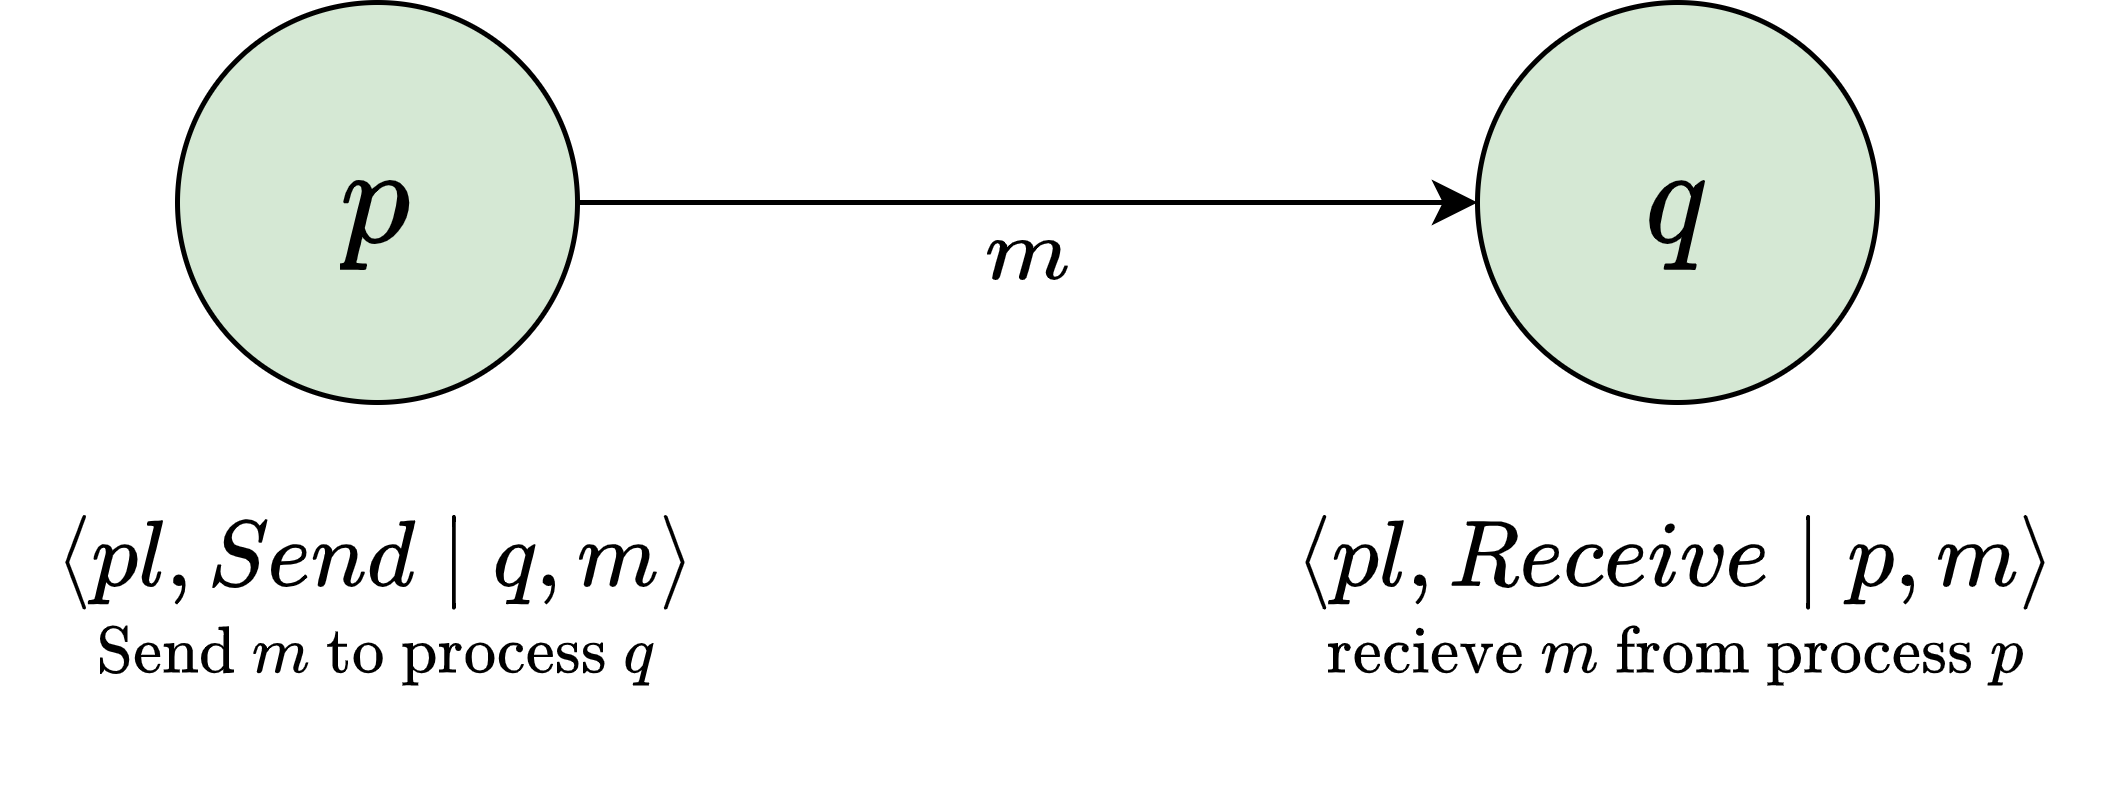

The diagram above was exported from draw.io. Its source (the exported page's mxGraphModel, read from the mxfile embedded in the PNG):
<mxGraphModel dx="589" dy="715" grid="1" gridSize="10" guides="1" tooltips="1" connect="1" arrows="1" fold="1" page="1" pageScale="1" pageWidth="827" pageHeight="1169" math="1" shadow="0">
  <root>
    <mxCell id="0" />
    <mxCell id="1" parent="0" />
    <mxCell id="LQXUru7jdH0XOIXg5ILz-3" value="$$m$$" style="edgeStyle=orthogonalEdgeStyle;rounded=0;orthogonalLoop=1;jettySize=auto;html=1;exitX=1;exitY=0.5;exitDx=0;exitDy=0;entryX=0;entryY=0.5;entryDx=0;entryDy=0;labelBackgroundColor=none;fontSize=16;" edge="1" parent="1" source="LQXUru7jdH0XOIXg5ILz-1" target="LQXUru7jdH0XOIXg5ILz-2">
      <mxGeometry y="-10" relative="1" as="geometry">
        <mxPoint as="offset" />
      </mxGeometry>
    </mxCell>
    <mxCell id="LQXUru7jdH0XOIXg5ILz-1" value="$$p$$" style="ellipse;whiteSpace=wrap;html=1;aspect=fixed;fontSize=24;fillColor=#d5e8d4;strokeColor=#000000;" vertex="1" parent="1">
      <mxGeometry x="45" y="20" width="80" height="80" as="geometry" />
    </mxCell>
    <mxCell id="LQXUru7jdH0XOIXg5ILz-2" value="$$q$$" style="ellipse;whiteSpace=wrap;html=1;aspect=fixed;fontSize=24;fillColor=#d5e8d4;strokeColor=#000000;" vertex="1" parent="1">
      <mxGeometry x="305" y="20" width="80" height="80" as="geometry" />
    </mxCell>
    <mxCell id="LQXUru7jdH0XOIXg5ILz-5" value="$$\underset{\text{Send $m$ to process $q$}}{\langle pl, Send \mid&amp;nbsp; q , m \rangle}$$" style="text;whiteSpace=wrap;html=1;fontSize=16;align=center;verticalAlign=middle;" vertex="1" parent="1">
      <mxGeometry x="10" y="110" width="150" height="60" as="geometry" />
    </mxCell>
    <mxCell id="LQXUru7jdH0XOIXg5ILz-6" value="$$\underset{\text{recieve $m$ from process $p$}}{\langle pl, Receive \mid&amp;nbsp; p , m \rangle}$$" style="text;html=1;strokeColor=none;fillColor=none;align=center;verticalAlign=middle;whiteSpace=wrap;rounded=0;fontSize=16;" vertex="1" parent="1">
      <mxGeometry x="260" y="117.5" width="170" height="45" as="geometry" />
    </mxCell>
  </root>
</mxGraphModel>